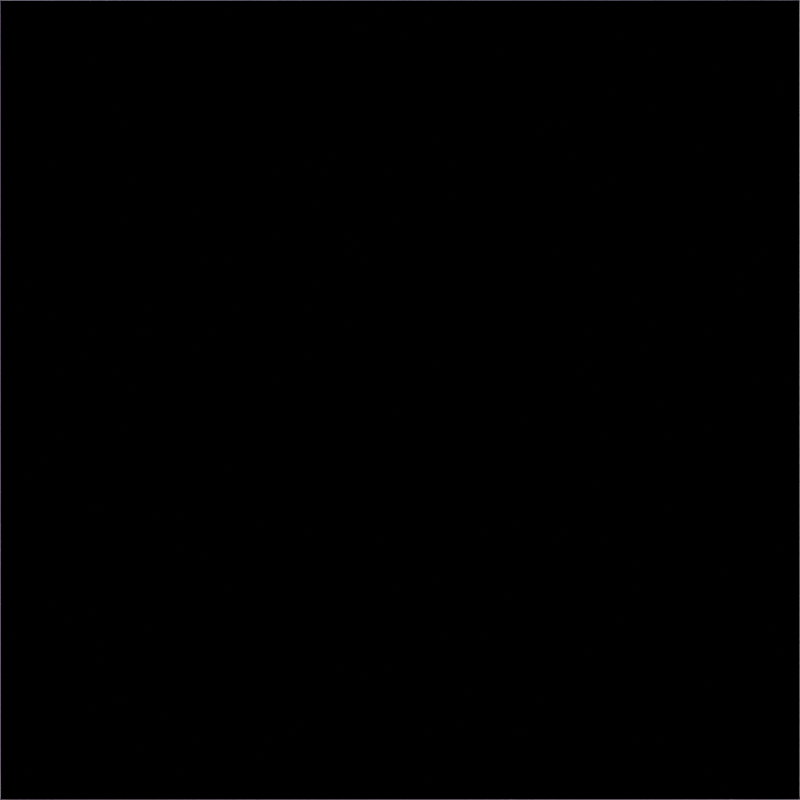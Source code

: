 # Source: world_new.blend  (saved by Blender 3.0.42; exported with 4.5.12 LTS)
import bpy
from mathutils import Matrix  # noqa: F401  (used for matrix-valued properties, if any)

bpy.ops.wm.read_factory_settings(use_empty=True)
scene = bpy.context.scene
scene.name = 'Scene'

# ---- collections
col_collection = bpy.data.collections.new('Collection'); scene.collection.children.link(col_collection)

# ---- images (referenced by path relative to the original .blend; pixels are not part of the script)
import os
ASSET_DIR = os.environ.get("B2B_ASSET_DIR", "")  # directory of the original .blend (textures are referenced by path, not embedded)
HERE = os.path.dirname(os.path.abspath(__file__))  # packed textures are extracted next to this script under _unpacked/

def load_image(name, relpath, width, height, colorspace="sRGB"):
    """Load a texture the original file referenced (path relative to the .blend, or extracted next to this script)."""
    p = next((c for c in (os.path.join(HERE, relpath), os.path.join(ASSET_DIR, relpath)) if relpath and os.path.exists(c)), "")
    if p:
        img = bpy.data.images.load(p, check_existing=True)
        img.name = name
    else:  # same state as the original file: an image datablock whose file is absent (Cycles renders it pink)
        img = bpy.data.images.new(name, width, height)
        img.source = "FILE"
        img.filepath = "//" + (relpath or name)
    img.colorspace_settings.name = colorspace
    return img
img_maple_jpg = load_image('Maple.jpg', 'Maple.jpg', 1024, 1024, 'sRGB')

# ---- materials (node trees are filled in below, after node groups)
mat_blue1 = bpy.data.materials.new('Blue1')
mat_blue1.use_transparent_shadow = False
mat_blue1.diffuse_color = (0.302, 0.4235, 0.5412, 1.0)
mat_wood_floor_dark = bpy.data.materials.new('Wood_Floor_Dark')
mat_wood_floor_dark.use_transparent_shadow = False
mat_maple = bpy.data.materials.new('Maple')
mat_maple.use_transparent_shadow = False

# ---- material node trees
mat_blue1.use_nodes = True; mat_blue1.node_tree.nodes.clear()
_N = mat_blue1.node_tree.nodes; _L = mat_blue1.node_tree.links
n0 = _N.new('ShaderNodeBsdfPrincipled'); n0.name = 'Principled BSDF'; n0.location = (0, 300)
n0.distribution = 'GGX'
n0.subsurface_method = 'BURLEY'
n0.inputs[0].default_value = (0.302, 0.4235, 0.5412, 1.0)
n0.inputs[3].default_value = 1.45
n0.inputs[27].default_value = (0.0, 0.0, 0.0, 1.0)
n0.inputs[28].default_value = 1.0
n1 = _N.new('ShaderNodeOutputMaterial'); n1.name = 'Material Output'; n1.location = (300, 300)
_L.new(n0.outputs[0], n1.inputs[0])
n1.is_active_output = True
mat_wood_floor_dark.use_nodes = True; mat_wood_floor_dark.node_tree.nodes.clear()
_N = mat_wood_floor_dark.node_tree.nodes; _L = mat_wood_floor_dark.node_tree.links
n0 = _N.new('ShaderNodeBsdfPrincipled'); n0.name = 'Principled BSDF'; n0.location = (0, 300)
n0.distribution = 'GGX'
n0.subsurface_method = 'BURLEY'
n0.inputs[3].default_value = 1.45
n0.inputs[27].default_value = (0.0, 0.0, 0.0, 1.0)
n0.inputs[28].default_value = 1.0
n1 = _N.new('ShaderNodeOutputMaterial'); n1.name = 'Material Output'; n1.location = (300, 300)
_L.new(n0.outputs[0], n1.inputs[0])
n1.is_active_output = True
mat_maple.use_nodes = True; mat_maple.node_tree.nodes.clear()
_N = mat_maple.node_tree.nodes; _L = mat_maple.node_tree.links
n0 = _N.new('ShaderNodeTexImage'); n0.name = 'Image Texture'; n0.location = (-472, 189)
n0.image = img_maple_jpg
n1 = _N.new('ShaderNodeBsdfDiffuse'); n1.name = 'Diffuse BSDF'; n1.location = (-199, 186)
n2 = _N.new('ShaderNodeOutputMaterial'); n2.name = 'Material Output'; n2.location = (8, 184)
_L.new(n0.outputs[0], n1.inputs[0])
_L.new(n1.outputs[0], n2.inputs[0])
n2.is_active_output = True

# ---- world
world_world = bpy.data.worlds.new('World'); scene.world = world_world
world_world.use_nodes = True; world_world.node_tree.nodes.clear()
_N = world_world.node_tree.nodes; _L = world_world.node_tree.links
n0 = _N.new('ShaderNodeOutputWorld'); n0.name = 'World Output'; n0.location = (300, 300)
n1 = _N.new('ShaderNodeBackground'); n1.name = 'Background'; n1.location = (10, 300)
n1.inputs[0].default_value = (0.6078, 0.6078, 0.6078, 1.0)
_L.new(n1.outputs[0], n0.inputs[0])
n0.is_active_output = True
world_world.color = (0.05088, 0.05088, 0.05088)
world_world.use_sun_shadow = False
world_world.sun_shadow_jitter_overblur = 0.0

# ---- cameras
cam_camera = bpy.data.cameras.new('Camera')
cam_camera.type = 'ORTHO'
cam_camera.clip_end = 100.0
cam_camera.ortho_scale = 0.9144
cam_camera.dof.focus_distance = 10.86

# ---- meshes
me_id38 = bpy.data.meshes.new('ID38')
me_id38.from_pydata([(0.8182, 0.8182, 2.0), (0.8182, -0.8182, 29.0), (0.8182, -0.8182, 2.0), (0.8182, 0.8182, 29.0), (0.8182, 0.8182, 29.0), (0.8182, 0.8182, 2.0), (0.8182, -0.8182, 29.0), (0.8182, -0.8182, 2.0), (11.0, -11.0, -5.54e-18), (0.8182, 0.8182, 2.0), (0.8182, -0.8182, 2.0), (11.0, 11.0, -5.671e-18), (11.0, 11.0, -5.671e-18), (11.0, -11.0, -5.54e-18), (0.8182, 0.8182, 2.0), (0.8182, -0.8182, 2.0), (-0.8182, 0.8182, 29.0), (0.8182, 0.8182, 2.0), (-0.8182, 0.8182, 2.0), (0.8182, 0.8182, 29.0), (0.8182, 0.8182, 29.0), (-0.8182, 0.8182, 29.0), (0.8182, 0.8182, 2.0), (-0.8182, 0.8182, 2.0), (0.8182, -0.8182, 29.0), (-0.8182, 0.8182, 29.0), (-0.8182, -0.8182, 29.0), (0.8182, 0.8182, 29.0), (0.8182, 0.8182, 29.0), (0.8182, -0.8182, 29.0), (-0.8182, 0.8182, 29.0), (-0.8182, -0.8182, 29.0), (0.8182, -0.8182, 29.0), (-0.8182, -0.8182, 2.0), (0.8182, -0.8182, 2.0), (-0.8182, -0.8182, 29.0), (-0.8182, -0.8182, 29.0), (0.8182, -0.8182, 29.0), (-0.8182, -0.8182, 2.0), (0.8182, -0.8182, 2.0), (11.0, 11.0, -5.671e-18), (11.0, -11.0, -5.54e-18), (0.0, 0.0, 0.0), (0.0, 0.0, 0.0), (11.0, -11.0, -5.54e-18), (11.0, 11.0, -5.671e-18), (-0.8182, 0.8182, 2.0), (-11.0, 11.0, 5.54e-18), (-0.8182, 0.8182, 2.0), (-11.0, 11.0, 5.54e-18), (-0.8182, -0.8182, 2.0), (-11.0, -11.0, 5.671e-18), (-0.8182, -0.8182, 2.0), (-11.0, -11.0, 5.671e-18), (-0.8182, 0.8182, 29.0), (-0.8182, -0.8182, 2.0), (-0.8182, -0.8182, 29.0), (-0.8182, 0.8182, 2.0), (-0.8182, 0.8182, 2.0), (-0.8182, 0.8182, 29.0), (-0.8182, -0.8182, 2.0), (-0.8182, -0.8182, 29.0), (11.0, -11.0, -5.54e-18), (-11.0, -11.0, 5.671e-18), (0.0, 0.0, 0.0), (0.0, 0.0, 0.0), (-11.0, -11.0, 5.671e-18), (11.0, -11.0, -5.54e-18), (11.0, 11.0, -5.671e-18), (0.0, 0.0, 0.0), (-11.0, 11.0, 5.54e-18), (-11.0, 11.0, 5.54e-18), (0.0, 0.0, 0.0), (11.0, 11.0, -5.671e-18), (0.0, 0.0, 0.0), (-11.0, -11.0, 5.671e-18), (-11.0, 11.0, 5.54e-18), (-11.0, 11.0, 5.54e-18), (-11.0, -11.0, 5.671e-18), (0.0, 0.0, 0.0)], [], [(0, 1, 2), (1, 0, 3), (4, 5, 6), (7, 6, 5), (8, 9, 10), (9, 8, 11), (12, 13, 14), (15, 14, 13), (16, 17, 18), (17, 16, 19), (20, 21, 22), (23, 22, 21), (24, 25, 26), (25, 24, 27), (28, 29, 30), (31, 30, 29), (32, 33, 34), (33, 32, 35), (36, 37, 38), (39, 38, 37), (40, 41, 42), (43, 44, 45), (46, 11, 47), (11, 46, 9), (14, 48, 12), (49, 12, 48), (8, 50, 51), (50, 8, 10), (15, 13, 52), (53, 52, 13), (54, 55, 56), (55, 54, 57), (58, 59, 60), (61, 60, 59), (62, 63, 64), (65, 66, 67), (68, 69, 70), (71, 72, 73), (50, 47, 51), (47, 50, 46), (48, 52, 49), (53, 49, 52), (74, 75, 76), (77, 78, 79)])
me_id38.polygons.foreach_set('use_smooth', [0, 0, 0, 0, 1, 1, 1, 1, 0, 0, 0, 0, 0, 0, 0, 0, 0, 0, 0, 0, 0, 0, 1, 1, 1, 1, 1, 1, 1, 1, 0, 0, 0, 0, 0, 0, 0, 0, 1, 1, 1, 1, 0, 0])
me_id38.materials.append(mat_blue1)
me_id38.use_remesh_fix_poles = True
me_id38.use_remesh_preserve_attributes = False
me_id38.use_mirror_vertex_groups = False
me_id38.update()
me_id4 = bpy.data.meshes.new('ID4')
me_id4.from_pydata([(18.0, 18.0, 0.0), (18.0, -18.0, 1.5), (18.0, -18.0, 0.0), (18.0, 18.0, 1.5), (18.0, 18.0, 1.5), (18.0, 18.0, 0.0), (18.0, -18.0, 1.5), (18.0, -18.0, 0.0), (-18.0, 18.0, 1.5), (18.0, 18.0, 0.0), (-18.0, 18.0, 0.0), (18.0, 18.0, 1.5), (18.0, 18.0, 1.5), (-18.0, 18.0, 1.5), (18.0, 18.0, 0.0), (-18.0, 18.0, 0.0), (18.0, -18.0, 1.5), (-18.0, -18.0, 0.0), (18.0, -18.0, 0.0), (-18.0, -18.0, 1.5), (-18.0, -18.0, 1.5), (18.0, -18.0, 1.5), (-18.0, -18.0, 0.0), (18.0, -18.0, 0.0), (-18.0, 18.0, 1.5), (-18.0, -18.0, 0.0), (-18.0, -18.0, 1.5), (-18.0, 18.0, 0.0), (-18.0, 18.0, 0.0), (-18.0, 18.0, 1.5), (-18.0, -18.0, 0.0), (-18.0, -18.0, 1.5)], [], [(0, 1, 2), (1, 0, 3), (8, 9, 10), (9, 8, 11), (16, 17, 18), (17, 16, 19), (24, 25, 26), (25, 24, 27), (4, 5, 6), (7, 6, 5), (12, 13, 14), (15, 14, 13), (20, 21, 22), (23, 22, 21), (28, 29, 30), (31, 30, 29)])
me_id4.polygons.foreach_set('material_index', [0, 0, 0, 0, 0, 0, 0, 0, 1, 1, 1, 1, 1, 1, 1, 1])
_uv = me_id4.uv_layers.new(name='ID13')
_uv.uv.foreach_set('vector', [0.15, 0.0, -0.15, 1.5, -0.15, 0.0, -0.15, 1.5, 0.15, 0.0, 0.15, 1.5, 0.15, 1.5, -0.15, 0.0, 0.15, 0.0, -0.15, 0.0, 0.15, 1.5, -0.15, 1.5, 0.15, 1.5, -0.15, 0.0, 0.15, 0.0, -0.15, 0.0, 0.15, 1.5, -0.15, 1.5, -0.15, 1.5, 0.15, 0.0, 0.15, 1.5, 0.15, 0.0, -0.15, 1.5, -0.15, 0.0, 0.75, 0.0625, 0.75, 0.0, -0.75, 0.0625, -0.75, 0.0, -0.75, 0.0625, 0.75, 0.0, -0.75, 0.0625, 0.75, 0.0625, -0.75, 0.0, 0.75, 0.0, -0.75, 0.0, 0.75, 0.0625, -0.75, 0.0625, 0.75, 0.0625, -0.75, 0.0, 0.75, 0.0, -0.75, 0.0, 0.75, 0.0625, -0.75, 0.0, -0.75, 0.0625, 0.75, 0.0, 0.75, 0.0625, 0.75, 0.0, -0.75, 0.0625])
me_id4.materials.append(None)
me_id4.materials.append(None)
me_id4.use_remesh_fix_poles = True
me_id4.use_remesh_preserve_attributes = False
me_id4.use_mirror_vertex_groups = False
me_id4.update()
me_id22 = bpy.data.meshes.new('ID22')
me_id22.from_pydata([(18.0, -18.0, 1.5), (-18.0, 18.0, 1.5), (-18.0, -18.0, 1.5), (18.0, 18.0, 1.5), (18.0, 18.0, 1.5), (18.0, -18.0, 1.5), (-18.0, 18.0, 1.5), (-18.0, -18.0, 1.5)], [], [(0, 1, 2), (1, 0, 3), (4, 5, 6), (7, 6, 5)])
_uv = me_id22.uv_layers.new(name='ID26')
_uv.uv.foreach_set('vector', [0.75, -0.75, -0.75, 0.75, -0.75, -0.75, -0.75, 0.75, 0.75, -0.75, 0.75, 0.75, 0.75, 0.75, 0.75, -0.75, -0.75, 0.75, -0.75, -0.75, -0.75, 0.75, 0.75, -0.75])
me_id22.materials.append(None)
me_id22.use_remesh_fix_poles = True
me_id22.use_remesh_preserve_attributes = False
me_id22.use_mirror_vertex_groups = False
me_id22.update()
me_id30 = bpy.data.meshes.new('ID30')
me_id30.from_pydata([(18.0, 18.0, 0.0), (-18.0, -18.0, 0.0), (-18.0, 18.0, 0.0), (18.0, -18.0, 0.0), (18.0, -18.0, 0.0), (18.0, 18.0, 0.0), (-18.0, -18.0, 0.0), (-18.0, 18.0, 0.0)], [], [(0, 1, 2), (1, 0, 3), (4, 5, 6), (7, 6, 5)])
_uv = me_id30.uv_layers.new(name='ID34')
_uv.uv.foreach_set('vector', [-0.75, 0.75, 0.75, -0.75, 0.75, 0.75, 0.75, -0.75, -0.75, 0.75, -0.75, -0.75, -0.75, -0.75, -0.75, 0.75, 0.75, -0.75, 0.75, 0.75, 0.75, -0.75, -0.75, 0.75])
me_id30.materials.append(None)
me_id30.use_remesh_fix_poles = True
me_id30.use_remesh_preserve_attributes = False
me_id30.use_mirror_vertex_groups = False
me_id30.update()

# ---- objects
ob_camera = bpy.data.objects.new('Camera', cam_camera)
ob_sketchup = bpy.data.objects.new('SketchUp', me_id38)
ob_top_square_003 = bpy.data.objects.new('Top_Square.003', me_id4)
ob_top_square_004 = bpy.data.objects.new('Top_Square.004', me_id22)
ob_top_square_005 = bpy.data.objects.new('Top_Square.005', me_id30)

# ---- transforms, parenting, visibility, modifiers, constraints
ob_camera.location = (0.0, 0.0, 1.775)
ob_camera.rotation_euler = (0.0, 0.0, -1.571)
ob_camera.lock_rotations_4d = False
ob_camera.empty_display_type = 'ARROWS'
ob_camera.color = (0.0, 0.0, 0.0, 0.0)
ob_camera.display_type = 'WIRE'
ob_camera.lineart.crease_threshold = 0.0
ob_sketchup.location = (0.0, 0.0, 0.0)
ob_sketchup.scale = (0.0254, 0.0254, 0.0254)
ob_sketchup.lineart.crease_threshold = 0.0
ob_top_square_003.parent = ob_sketchup
ob_top_square_003.location = (1.024e-14, 8.882e-15, 29.0)
ob_top_square_003.lineart.crease_threshold = 0.0
ob_top_square_003.material_slots[0].link = 'OBJECT'; ob_top_square_003.material_slots[0].material = mat_wood_floor_dark
ob_top_square_003.material_slots[1].link = 'OBJECT'; ob_top_square_003.material_slots[1].material = mat_maple
ob_top_square_004.parent = ob_sketchup
ob_top_square_004.location = (1.024e-14, 8.882e-15, 29.0)
ob_top_square_004.lineart.crease_threshold = 0.0
ob_top_square_004.material_slots[0].link = 'OBJECT'; ob_top_square_004.material_slots[0].material = mat_maple
ob_top_square_005.parent = ob_sketchup
ob_top_square_005.location = (1.024e-14, 8.882e-15, 29.0)
ob_top_square_005.lineart.crease_threshold = 0.0
ob_top_square_005.material_slots[0].link = 'OBJECT'; ob_top_square_005.material_slots[0].material = mat_maple
cam_camera.dof.focus_object = ob_camera

# ---- collection membership
col_collection.objects.link(ob_camera)
col_collection.objects.link(ob_sketchup)
col_collection.objects.link(ob_top_square_003)
col_collection.objects.link(ob_top_square_004)
col_collection.objects.link(ob_top_square_005)

# ---- scene / render settings (as saved in the file)
scene.camera = ob_camera
scene.frame_start = 1; scene.frame_end = 250; scene.frame_set(1)
scene.render.engine = 'BLENDER_EEVEE_NEXT'
scene.render.resolution_x = 1024
scene.render.resolution_y = 1024
scene.cycles.use_denoising = False
scene.cycles.samples = 128
scene.cycles.sampling_pattern = 'TABULATED_SOBOL'
scene.cycles.use_adaptive_sampling = False
scene.cycles.use_light_tree = False
scene.view_settings.view_transform = 'Filmic'
bpy.context.view_layer.update()
